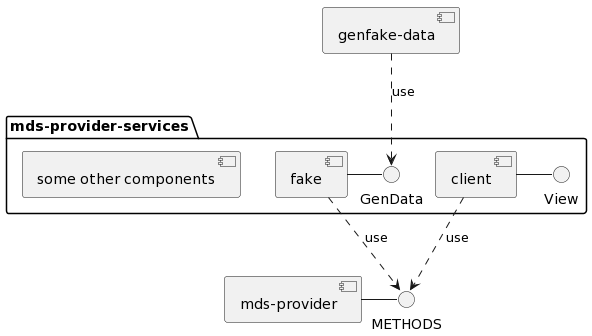

The diagram above was rendered by PlantUML. Its source (embedded in the PNG):
@startuml
[mds-provider] - METHODS

package "mds-provider-services" {
  [some other components]
  [client] - View
  [fake] - GenData
  [fake] ..> METHODS: use
  [client] ..> METHODS: use
}

[genfake-data] ..> GenData: use
@enduml